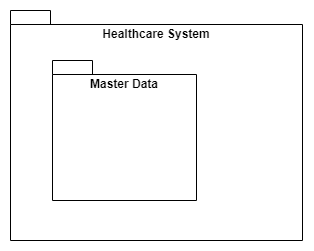

The diagram above was exported from draw.io. Its source (the exported page's mxGraphModel, read from the mxfile embedded in the PNG):
<mxGraphModel dx="776" dy="451" grid="1" gridSize="10" guides="1" tooltips="1" connect="1" arrows="1" fold="1" page="1" pageScale="1" pageWidth="827" pageHeight="1169" math="0" shadow="0">
  <root>
    <mxCell id="0" />
    <mxCell id="1" parent="0" />
    <mxCell id="KfgiDUAFI2g06yitJ3mN-1" value="Healthcare System" style="shape=folder;fontStyle=1;spacingTop=10;tabWidth=40;tabHeight=14;tabPosition=left;html=1;whiteSpace=wrap;align=center;verticalAlign=top;" vertex="1" parent="1">
      <mxGeometry x="188" y="140" width="292" height="230" as="geometry" />
    </mxCell>
    <mxCell id="KfgiDUAFI2g06yitJ3mN-2" value="Master Data" style="shape=folder;fontStyle=1;spacingTop=10;tabWidth=40;tabHeight=14;tabPosition=left;html=1;whiteSpace=wrap;verticalAlign=top;" vertex="1" parent="1">
      <mxGeometry x="230" y="190" width="144" height="140" as="geometry" />
    </mxCell>
  </root>
</mxGraphModel>